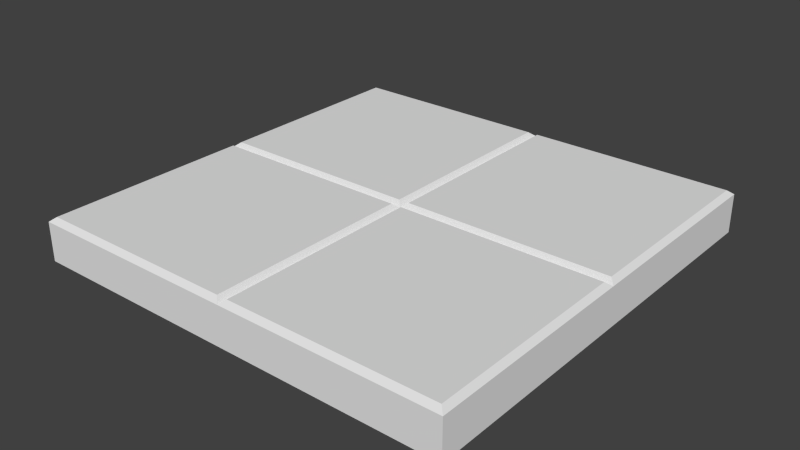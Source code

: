# Source: tile_floor.blend  (saved by Blender 2.71.0; exported with 4.5.12 LTS)
import bpy
from mathutils import Matrix  # noqa: F401  (used for matrix-valued properties, if any)

bpy.ops.wm.read_factory_settings(use_empty=True)
scene = bpy.context.scene
scene.name = 'Scene'

# ---- collections
col_collection_1 = bpy.data.collections.new('Collection 1'); scene.collection.children.link(col_collection_1)

# ---- world
world_world = bpy.data.worlds.new('World'); scene.world = world_world
world_world.color = (0.05088, 0.05088, 0.05088)
world_world.use_sun_shadow = False
world_world.sun_shadow_jitter_overblur = 0.0
world_world.cycles.sampling_method = 'MANUAL'
world_world.cycles.sample_map_resolution = 256

# ---- meshes
me_cube_001 = bpy.data.meshes.new('Cube.001')
me_cube_001.from_pydata([(-2.0, -2.0, -0.2), (-2.0, 2.0, -0.2), (2.0, 2.0, -0.2), (2.0, -2.0, -0.2), (-2.0, -2.0, 0.16), (-2.0, 2.0, 0.16), (2.0, 2.0, 0.16), (2.0, -2.0, 0.16), (-2.0, 0.0, 0.16), (2.0, 0.0, 0.16), (0.0, 2.0, 0.16), (0.0, -2.0, 0.16), (0.0, 0.0, 0.16), (-1.95, -1.95, 0.2), (-1.95, -0.05, 0.2), (-0.05, -1.95, 0.2), (-0.05, -0.05, 0.2), (1.95, -1.95, 0.2), (1.95, -0.05, 0.2), (0.05, -1.95, 0.2), (0.05, -0.05, 0.2), (1.95, 1.95, 0.2), (1.95, 0.05, 0.2), (0.05, 1.95, 0.2), (0.05, 0.05, 0.2), (-1.95, 1.95, 0.2), (-1.95, 0.05, 0.2), (-0.05, 1.95, 0.2), (-0.05, 0.05, 0.2)], [], [(12, 10, 27, 28), (0, 4, 5, 1), (2, 1, 5, 6), (2, 3, 0, 1), (11, 12, 16, 15), (3, 2, 6, 7), (0, 3, 7, 4), (10, 12, 24, 23), (12, 11, 19, 20), (15, 16, 14, 13), (12, 8, 14, 16), (8, 4, 13, 14), (4, 11, 15, 13), (17, 18, 20, 19), (9, 12, 20, 18), (11, 7, 17, 19), (7, 9, 18, 17), (22, 21, 23, 24), (12, 9, 22, 24), (9, 6, 21, 22), (6, 10, 23, 21), (28, 27, 25, 26), (10, 5, 25, 27), (8, 12, 28, 26), (5, 8, 26, 25)])
me_cube_001.use_remesh_preserve_volume = False
me_cube_001.use_remesh_preserve_attributes = False
me_cube_001.use_mirror_vertex_groups = False
me_cube_001.update()

# ---- objects
ob_cube = bpy.data.objects.new('Cube', me_cube_001)

# ---- transforms, parenting, visibility, modifiers, constraints
ob_cube.location = (0.0, 0.0, 0.0)
ob_cube.lineart.crease_threshold = 0.0

# ---- collection membership
col_collection_1.objects.link(ob_cube)

# ---- scene / render settings (as saved in the file)
scene.frame_start = 1; scene.frame_end = 250; scene.frame_set(1)
scene.render.engine = 'BLENDER_EEVEE_NEXT'
scene.render.resolution_percentage = 50
scene.render.dither_intensity = 0.0
scene.cycles.use_denoising = False
scene.cycles.samples = 10
scene.cycles.sampling_pattern = 'TABULATED_SOBOL'
scene.cycles.light_sampling_threshold = 0.0
scene.cycles.use_adaptive_sampling = False
scene.cycles.use_light_tree = False
scene.cycles.blur_glossy = 0.0
scene.cycles.volume_bounces = 1
scene.cycles.pixel_filter_type = 'GAUSSIAN'
scene.cycles.sample_clamp_indirect = 0.0
scene.view_settings.view_transform = 'Standard'
bpy.context.view_layer.update()

# ---- added for rendering (the .blend has no active camera and no usable light): camera, sun
cam_auto = bpy.data.cameras.new('AutoCamera')
cam_auto.lens = 50.0
cam_auto.sensor_width = 36.0
cam_auto.clip_end = 1000.0
ob_auto_camera = bpy.data.objects.new('AutoCamera', cam_auto)
scene.collection.objects.link(ob_auto_camera)
ob_auto_camera.location = (5.24693, -6.29632, 4.19754)
ob_auto_camera.rotation_euler = (1.09748, -7.21219e-08, 0.694738)
scene.camera = ob_auto_camera
light_auto_sun = bpy.data.lights.new('AutoSun', 'SUN')
light_auto_sun.energy = 3.0
light_auto_sun.angle = 0.0523599
ob_auto_sun = bpy.data.objects.new('AutoSun', light_auto_sun)
scene.collection.objects.link(ob_auto_sun)
ob_auto_sun.rotation_euler = (0.872665, 0.174533, 0.523599)
bpy.context.view_layer.update()
